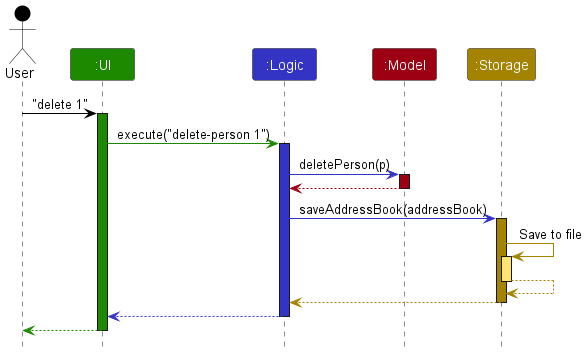

The diagram above was rendered by PlantUML. Its source (embedded in the PNG):
@startuml
!include style.puml

Actor User as user USER_COLOR
Participant ":UI" as ui UI_COLOR
Participant ":Logic" as logic LOGIC_COLOR
Participant ":Model" as model MODEL_COLOR
Participant ":Storage" as storage STORAGE_COLOR

user -[USER_COLOR]> ui : "delete 1"
activate ui UI_COLOR

ui -[UI_COLOR]> logic : execute("delete-person 1")
activate logic LOGIC_COLOR

logic -[LOGIC_COLOR]> model : deletePerson(p)
activate model MODEL_COLOR

model -[MODEL_COLOR]-> logic
deactivate model

logic -[LOGIC_COLOR]> storage : saveAddressBook(addressBook)
activate storage STORAGE_COLOR

storage -[STORAGE_COLOR]> storage : Save to file
activate storage STORAGE_COLOR_T1
storage --[STORAGE_COLOR]> storage
deactivate storage

storage --[STORAGE_COLOR]> logic
deactivate storage

logic --[LOGIC_COLOR]> ui
deactivate logic

ui--[UI_COLOR]> user
deactivate ui
@enduml